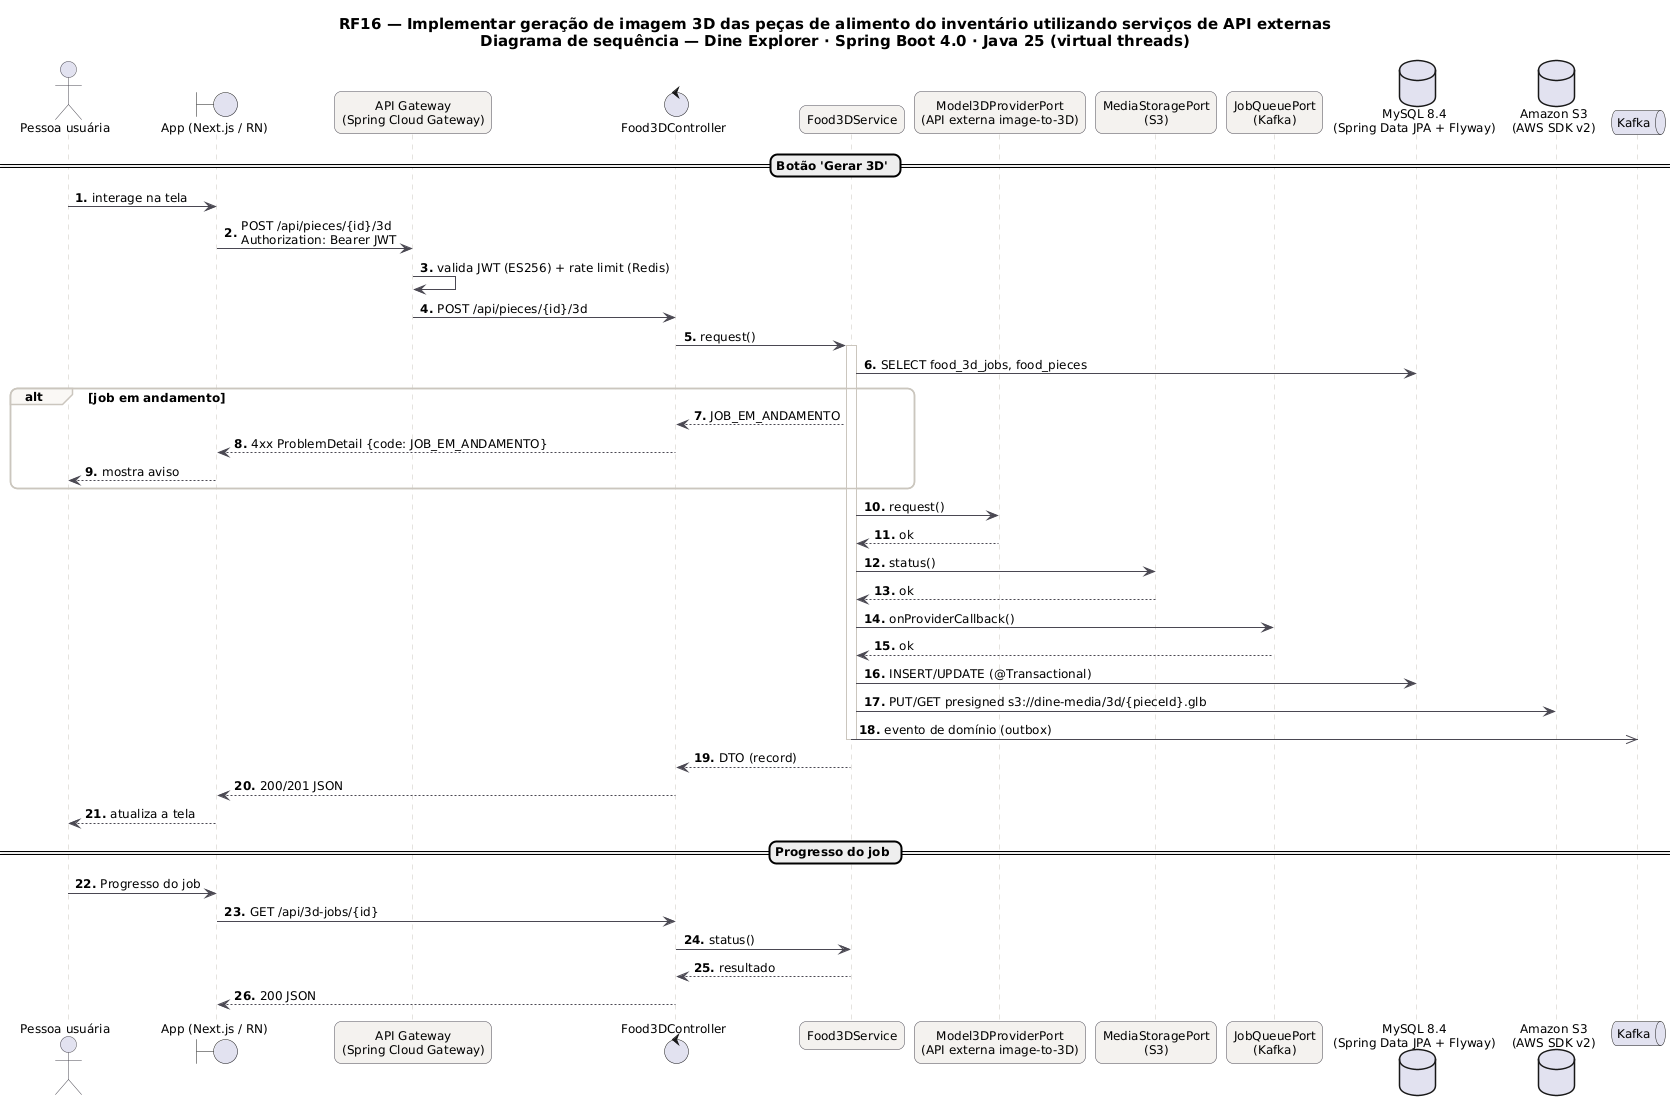

The diagram above was rendered by PlantUML. Its source (embedded in the PNG):
@startuml RF16_Sequencia
skinparam backgroundColor #FFFFFF
skinparam shadowing false
skinparam defaultFontName "DejaVu Sans"
skinparam defaultFontSize 12
skinparam titleFontSize 15
skinparam roundcorner 14
skinparam ArrowColor #52606D
skinparam note {
  BackgroundColor #FFFDEB
  BorderColor #D8CE78
  FontColor #554F24
}
skinparam sequence {
  ArrowColor #4A4852
  LifeLineBorderColor #CBC6BE
  ParticipantBackgroundColor #F4F2EF
  ParticipantBorderColor #4A4852
  ActorBorderColor #4A4852
  GroupBorderColor #CBC6BE
  GroupBackgroundColor #FAF8F5
}
autonumber "<b>0."

title RF16 — Implementar geração de imagem 3D das peças de alimento do inventário utilizando serviços de API externas\nDiagrama de sequência — Dine Explorer · Spring Boot 4.0 · Java 25 (virtual threads)

actor "Pessoa usuária" as U
boundary "App (Next.js / RN)" as P
participant "API Gateway\n(Spring Cloud Gateway)" as GW
control "Food3DController" as C
participant "Food3DService" as S
participant "Model3DProviderPort\n(API externa image-to-3D)" as P0
participant "MediaStoragePort\n(S3)" as P1
participant "JobQueuePort\n(Kafka)" as P2
database "MySQL 8.4\n(Spring Data JPA + Flyway)" as DB_MySQL
database "Amazon S3\n(AWS SDK v2)" as DB_S3
queue "Kafka" as K
== Botão 'Gerar 3D' ==
U -> P : interage na tela
P -> GW : POST /api/pieces/{id}/3d\nAuthorization: Bearer JWT
GW -> GW : valida JWT (ES256) + rate limit (Redis)
GW -> C : POST /api/pieces/{id}/3d
C -> S : request()
activate S
S -> DB_MySQL : SELECT food_3d_jobs, food_pieces
alt job em andamento
S --> C : JOB_EM_ANDAMENTO
C --> P : 4xx ProblemDetail {code: JOB_EM_ANDAMENTO}
P --> U : mostra aviso
end
S -> P0 : request()
P0 --> S : ok
S -> P1 : status()
P1 --> S : ok
S -> P2 : onProviderCallback()
P2 --> S : ok
S -> DB_MySQL : INSERT/UPDATE (@Transactional)
S -> DB_S3 : PUT/GET presigned s3://dine-media/3d/{pieceId}.glb
S ->> K : evento de domínio (outbox)
deactivate S
S --> C : DTO (record)
C --> P : 200/201 JSON
P --> U : atualiza a tela
== Progresso do job ==
U -> P : Progresso do job
P -> C : GET /api/3d-jobs/{id}
C -> S : status()
S --> C : resultado
C --> P : 200 JSON
@enduml